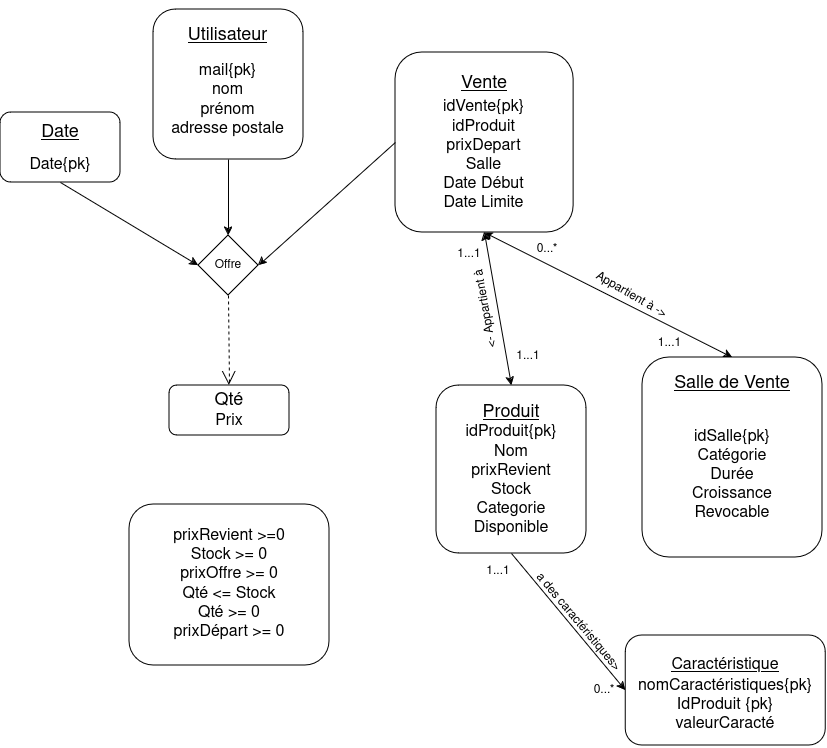

The diagram above was exported from draw.io. Its source (the exported page's mxGraphModel, read from the mxfile embedded in the PNG):
<mxGraphModel dx="941" dy="528" grid="1" gridSize="10" guides="1" tooltips="1" connect="1" arrows="1" fold="1" page="1" pageScale="1" pageWidth="850" pageHeight="1100" math="0" shadow="0">
  <root>
    <mxCell id="0" />
    <mxCell id="1" parent="0" />
    <mxCell id="ofFHBMjptxu8NDV-v7J2-40" value="" style="group" parent="1" vertex="1" connectable="0">
      <mxGeometry x="110" y="65" width="730" height="530" as="geometry" />
    </mxCell>
    <mxCell id="-uF0R0lQCtl9wBR931qS-4" value="" style="group" parent="ofFHBMjptxu8NDV-v7J2-40" vertex="1" connectable="0">
      <mxGeometry y="30" width="280" height="340" as="geometry" />
    </mxCell>
    <mxCell id="aa0cj-yEIOZvdle40va2-20" value="Offre" style="rhombus;whiteSpace=wrap;html=1;" parent="-uF0R0lQCtl9wBR931qS-4" vertex="1">
      <mxGeometry x="150" y="185" width="60" height="60" as="geometry" />
    </mxCell>
    <mxCell id="-uF0R0lQCtl9wBR931qS-5" value="" style="group" parent="-uF0R0lQCtl9wBR931qS-4" vertex="1" connectable="0">
      <mxGeometry x="100" y="-24" width="160" height="180" as="geometry" />
    </mxCell>
    <mxCell id="-uF0R0lQCtl9wBR931qS-1" value="" style="rounded=1;whiteSpace=wrap;html=1;" parent="-uF0R0lQCtl9wBR931qS-5" vertex="1">
      <mxGeometry x="5" y="-17" width="150" height="150" as="geometry" />
    </mxCell>
    <mxCell id="-uF0R0lQCtl9wBR931qS-3" value="&lt;div align=&quot;center&quot;&gt;&lt;font size=&quot;3&quot;&gt;mail{pk}&lt;/font&gt;&lt;/div&gt;&lt;div align=&quot;center&quot;&gt;&lt;font size=&quot;3&quot;&gt;nom&lt;/font&gt;&lt;/div&gt;&lt;div align=&quot;center&quot;&gt;&lt;font size=&quot;3&quot;&gt;prénom&lt;/font&gt;&lt;/div&gt;&lt;div align=&quot;center&quot;&gt;&lt;font size=&quot;3&quot;&gt;adresse postale&lt;br&gt;&lt;/font&gt;&lt;/div&gt;" style="text;html=1;align=center;verticalAlign=middle;whiteSpace=wrap;rounded=0;" parent="-uF0R0lQCtl9wBR931qS-5" vertex="1">
      <mxGeometry x="12.49" y="23.269999999999996" width="135.01" height="101.47" as="geometry" />
    </mxCell>
    <mxCell id="-uF0R0lQCtl9wBR931qS-2" value="&lt;div&gt;&lt;u&gt;&lt;font style=&quot;font-size: 18px;&quot;&gt;Utilisateur&lt;/font&gt;&lt;/u&gt;&lt;/div&gt;" style="text;html=1;align=center;verticalAlign=middle;whiteSpace=wrap;rounded=0;" parent="-uF0R0lQCtl9wBR931qS-5" vertex="1">
      <mxGeometry x="14.37" y="-26" width="131.25" height="70" as="geometry" />
    </mxCell>
    <mxCell id="aa0cj-yEIOZvdle40va2-23" value="" style="endArrow=classic;html=1;rounded=0;entryX=0.5;entryY=0;entryDx=0;entryDy=0;exitX=0.5;exitY=1;exitDx=0;exitDy=0;" parent="-uF0R0lQCtl9wBR931qS-4" source="-uF0R0lQCtl9wBR931qS-1" target="aa0cj-yEIOZvdle40va2-20" edge="1">
      <mxGeometry width="50" height="50" relative="1" as="geometry">
        <mxPoint x="61" y="31" as="sourcePoint" />
        <mxPoint x="101" y="261" as="targetPoint" />
      </mxGeometry>
    </mxCell>
    <mxCell id="ZCG3vBXyKOke6vrB0kK--3" value="" style="endArrow=open;endSize=12;dashed=1;html=1;rounded=0;entryX=0.5;entryY=0;entryDx=0;entryDy=0;" edge="1" parent="-uF0R0lQCtl9wBR931qS-4" target="aa0cj-yEIOZvdle40va2-27">
      <mxGeometry width="160" relative="1" as="geometry">
        <mxPoint x="180" y="245" as="sourcePoint" />
        <mxPoint x="190" y="335" as="targetPoint" />
      </mxGeometry>
    </mxCell>
    <mxCell id="UowVVviBaSJEIdX8Itdu-26" value="" style="group" parent="ofFHBMjptxu8NDV-v7J2-40" vertex="1" connectable="0">
      <mxGeometry x="388" y="365" width="150" height="168" as="geometry" />
    </mxCell>
    <mxCell id="UowVVviBaSJEIdX8Itdu-1" value="" style="rounded=1;whiteSpace=wrap;html=1;" parent="UowVVviBaSJEIdX8Itdu-26" vertex="1">
      <mxGeometry width="150" height="168" as="geometry" />
    </mxCell>
    <mxCell id="UowVVviBaSJEIdX8Itdu-2" value="&lt;div&gt;&lt;u&gt;&lt;font style=&quot;font-size: 18px;&quot;&gt;Produit&lt;/font&gt;&lt;/u&gt;&lt;/div&gt;" style="text;html=1;align=center;verticalAlign=middle;whiteSpace=wrap;rounded=0;" parent="UowVVviBaSJEIdX8Itdu-26" vertex="1">
      <mxGeometry x="45" y="11.858823529411765" width="60" height="29.647058823529406" as="geometry" />
    </mxCell>
    <mxCell id="UowVVviBaSJEIdX8Itdu-4" value="&lt;div&gt;&lt;font size=&quot;3&quot;&gt;idProduit{pk}&lt;/font&gt;&lt;/div&gt;&lt;div align=&quot;center&quot;&gt;&lt;font size=&quot;3&quot;&gt;Nom&lt;/font&gt;&lt;/div&gt;&lt;div align=&quot;center&quot;&gt;&lt;font size=&quot;3&quot;&gt;prixRevient&lt;/font&gt;&lt;/div&gt;&lt;div align=&quot;center&quot;&gt;&lt;font size=&quot;3&quot;&gt;Stock&lt;/font&gt;&lt;/div&gt;&lt;div align=&quot;center&quot;&gt;&lt;font size=&quot;3&quot;&gt;Categorie&lt;br&gt;&lt;/font&gt;&lt;/div&gt;&lt;div align=&quot;center&quot;&gt;&lt;font size=&quot;3&quot;&gt;Disponible&lt;br&gt;&lt;/font&gt;&lt;/div&gt;&lt;div align=&quot;center&quot;&gt;&lt;font size=&quot;3&quot;&gt;&lt;br&gt;&lt;/font&gt;&lt;/div&gt;" style="text;html=1;align=center;verticalAlign=middle;whiteSpace=wrap;rounded=0;" parent="UowVVviBaSJEIdX8Itdu-26" vertex="1">
      <mxGeometry x="10" y="56.00366013071895" width="130" height="98.82352941176471" as="geometry" />
    </mxCell>
    <mxCell id="ofFHBMjptxu8NDV-v7J2-43" value="Appartient à -&amp;gt;" style="text;html=1;align=center;verticalAlign=middle;whiteSpace=wrap;rounded=0;rotation=30;" parent="ofFHBMjptxu8NDV-v7J2-40" vertex="1">
      <mxGeometry x="528" y="260" width="110" height="30" as="geometry" />
    </mxCell>
    <mxCell id="aa0cj-yEIOZvdle40va2-15" value="1...1" style="text;html=1;align=center;verticalAlign=middle;whiteSpace=wrap;rounded=0;" parent="ofFHBMjptxu8NDV-v7J2-40" vertex="1">
      <mxGeometry x="450" y="321" width="60" height="30" as="geometry" />
    </mxCell>
    <mxCell id="aa0cj-yEIOZvdle40va2-27" value="&lt;div&gt;&lt;font style=&quot;font-size: 18px;&quot;&gt;Qté&lt;/font&gt;&lt;/div&gt;&lt;font size=&quot;3&quot;&gt;Prix&lt;/font&gt;" style="rounded=1;whiteSpace=wrap;html=1;" parent="ofFHBMjptxu8NDV-v7J2-40" vertex="1">
      <mxGeometry x="121" y="365" width="120" height="50" as="geometry" />
    </mxCell>
    <mxCell id="ofFHBMjptxu8NDV-v7J2-37" value="1...1" style="text;html=1;align=center;verticalAlign=middle;whiteSpace=wrap;rounded=0;" parent="ofFHBMjptxu8NDV-v7J2-40" vertex="1">
      <mxGeometry x="420" y="536" width="60" height="30" as="geometry" />
    </mxCell>
    <mxCell id="ofFHBMjptxu8NDV-v7J2-4" value="" style="group" parent="1" vertex="1" connectable="0">
      <mxGeometry x="704" y="402" width="180" height="200" as="geometry" />
    </mxCell>
    <mxCell id="UowVVviBaSJEIdX8Itdu-27" value="" style="rounded=1;whiteSpace=wrap;html=1;" parent="ofFHBMjptxu8NDV-v7J2-4" vertex="1">
      <mxGeometry width="180" height="200" as="geometry" />
    </mxCell>
    <mxCell id="ofFHBMjptxu8NDV-v7J2-1" style="edgeStyle=orthogonalEdgeStyle;rounded=0;orthogonalLoop=1;jettySize=auto;html=1;exitX=0.5;exitY=1;exitDx=0;exitDy=0;" parent="ofFHBMjptxu8NDV-v7J2-4" source="UowVVviBaSJEIdX8Itdu-27" target="UowVVviBaSJEIdX8Itdu-27" edge="1">
      <mxGeometry relative="1" as="geometry" />
    </mxCell>
    <mxCell id="ofFHBMjptxu8NDV-v7J2-2" value="&lt;font style=&quot;font-size: 18px;&quot;&gt;Salle de Vente&lt;br&gt;&lt;/font&gt;" style="text;html=1;align=center;verticalAlign=middle;whiteSpace=wrap;rounded=0;fontStyle=4" parent="ofFHBMjptxu8NDV-v7J2-4" vertex="1">
      <mxGeometry x="20" y="14.646464646464645" width="140" height="21.96969696969697" as="geometry" />
    </mxCell>
    <mxCell id="ofFHBMjptxu8NDV-v7J2-3" value="&lt;div&gt;&lt;font size=&quot;3&quot;&gt;idSalle{pk}&lt;br&gt;&lt;/font&gt;&lt;/div&gt;&lt;div&gt;&lt;font size=&quot;3&quot;&gt;Catégorie&lt;br&gt;&lt;/font&gt;&lt;/div&gt;&lt;div&gt;&lt;font size=&quot;3&quot;&gt;Durée&lt;/font&gt;&lt;/div&gt;&lt;div&gt;&lt;font size=&quot;3&quot;&gt;Croissance&lt;/font&gt;&lt;/div&gt;&lt;div&gt;&lt;font size=&quot;3&quot;&gt;Revocable&lt;br&gt;&lt;/font&gt;&lt;/div&gt;" style="text;html=1;align=center;verticalAlign=middle;whiteSpace=wrap;rounded=0;" parent="ofFHBMjptxu8NDV-v7J2-4" vertex="1">
      <mxGeometry x="10" y="49.99818181818182" width="160" height="136.1090909090909" as="geometry" />
    </mxCell>
    <mxCell id="ofFHBMjptxu8NDV-v7J2-6" value="" style="endArrow=classic;startArrow=classic;html=1;rounded=0;entryX=0.5;entryY=1;entryDx=0;entryDy=0;exitX=0.5;exitY=0;exitDx=0;exitDy=0;" parent="1" source="UowVVviBaSJEIdX8Itdu-27" target="-uF0R0lQCtl9wBR931qS-9" edge="1">
      <mxGeometry width="50" height="50" relative="1" as="geometry">
        <mxPoint x="349" y="817" as="sourcePoint" />
        <mxPoint x="399" y="767" as="targetPoint" />
      </mxGeometry>
    </mxCell>
    <mxCell id="-uF0R0lQCtl9wBR931qS-8" value="" style="group" parent="1" vertex="1" connectable="0">
      <mxGeometry x="449" y="77" width="238.13" height="320" as="geometry" />
    </mxCell>
    <mxCell id="-uF0R0lQCtl9wBR931qS-9" value="" style="rounded=1;whiteSpace=wrap;html=1;" parent="-uF0R0lQCtl9wBR931qS-8" vertex="1">
      <mxGeometry x="7.89" y="20" width="178.13" height="180" as="geometry" />
    </mxCell>
    <mxCell id="-uF0R0lQCtl9wBR931qS-10" value="&lt;div&gt;&lt;font size=&quot;3&quot;&gt;idVente{pk}&lt;/font&gt;&lt;/div&gt;&lt;div&gt;&lt;font size=&quot;3&quot;&gt;idProduit&lt;br&gt;&lt;/font&gt;&lt;/div&gt;&lt;div&gt;&lt;font size=&quot;3&quot;&gt;prixDepart&lt;br&gt;&lt;/font&gt;&lt;/div&gt;&lt;div&gt;&lt;font size=&quot;3&quot;&gt;Salle&lt;br&gt;&lt;/font&gt;&lt;/div&gt;&lt;div&gt;&lt;font size=&quot;3&quot;&gt;Date Début &lt;br&gt;&lt;/font&gt;&lt;/div&gt;&lt;div&gt;&lt;font size=&quot;3&quot;&gt;Date Limite&lt;br&gt;&lt;/font&gt;&lt;/div&gt;&lt;div&gt;&lt;font size=&quot;3&quot;&gt;&lt;br&gt;&lt;/font&gt;&lt;/div&gt;" style="text;html=1;align=center;verticalAlign=middle;whiteSpace=wrap;rounded=0;" parent="-uF0R0lQCtl9wBR931qS-8" vertex="1">
      <mxGeometry x="31.400000000000002" y="78" width="131.11" height="110" as="geometry" />
    </mxCell>
    <mxCell id="-uF0R0lQCtl9wBR931qS-11" value="&lt;div&gt;&lt;font style=&quot;font-size: 18px;&quot;&gt;&lt;u&gt;Vente&lt;/u&gt;&lt;/font&gt;&lt;/div&gt;" style="text;html=1;align=center;verticalAlign=middle;whiteSpace=wrap;rounded=0;" parent="-uF0R0lQCtl9wBR931qS-8" vertex="1">
      <mxGeometry x="19.03" y="31" width="155.86" height="40" as="geometry" />
    </mxCell>
    <mxCell id="ofFHBMjptxu8NDV-v7J2-38" value="0...*" style="text;html=1;align=center;verticalAlign=middle;whiteSpace=wrap;rounded=0;" parent="-uF0R0lQCtl9wBR931qS-8" vertex="1">
      <mxGeometry x="129.51" y="202" width="60" height="30" as="geometry" />
    </mxCell>
    <mxCell id="ofFHBMjptxu8NDV-v7J2-35" value="1...1" style="text;html=1;align=center;verticalAlign=middle;whiteSpace=wrap;rounded=0;" parent="-uF0R0lQCtl9wBR931qS-8" vertex="1">
      <mxGeometry x="52.28" y="207.00000000000003" width="60" height="30" as="geometry" />
    </mxCell>
    <mxCell id="ofFHBMjptxu8NDV-v7J2-42" value="&amp;lt;- Appartient à " style="text;html=1;align=center;verticalAlign=middle;whiteSpace=wrap;rounded=0;rotation=-100;" parent="-uF0R0lQCtl9wBR931qS-8" vertex="1">
      <mxGeometry x="46" y="261" width="105.39" height="30" as="geometry" />
    </mxCell>
    <mxCell id="UowVVviBaSJEIdX8Itdu-21" value="" style="endArrow=classic;startArrow=classic;html=1;rounded=0;exitX=0.5;exitY=0;exitDx=0;exitDy=0;entryX=0.5;entryY=1;entryDx=0;entryDy=0;" parent="1" source="UowVVviBaSJEIdX8Itdu-1" target="-uF0R0lQCtl9wBR931qS-9" edge="1">
      <mxGeometry width="50" height="50" relative="1" as="geometry">
        <mxPoint x="349" y="777" as="sourcePoint" />
        <mxPoint x="538" y="537" as="targetPoint" />
      </mxGeometry>
    </mxCell>
    <mxCell id="ofFHBMjptxu8NDV-v7J2-96" value="&lt;div&gt;&lt;font size=&quot;3&quot;&gt;prixRevient &amp;gt;=0&lt;br&gt;&lt;/font&gt;&lt;/div&gt;&lt;div&gt;&lt;font size=&quot;3&quot;&gt;Stock &amp;gt;= 0&lt;/font&gt;&lt;/div&gt;&lt;div&gt;&lt;font size=&quot;3&quot;&gt;prixOffre &amp;gt;= 0&lt;/font&gt;&lt;/div&gt;&lt;div&gt;&lt;font size=&quot;3&quot;&gt;Qté &amp;lt;= Stock&lt;br&gt;&lt;/font&gt;&lt;/div&gt;&lt;div&gt;&lt;font size=&quot;3&quot;&gt;Qté &amp;gt;= 0&lt;br&gt;&lt;/font&gt;&lt;/div&gt;&lt;div&gt;&lt;font size=&quot;3&quot;&gt;prixDépart &amp;gt;= 0&lt;/font&gt;&lt;/div&gt;" style="rounded=1;whiteSpace=wrap;html=1;" parent="1" vertex="1">
      <mxGeometry x="191" y="549" width="200" height="161" as="geometry" />
    </mxCell>
    <mxCell id="ofFHBMjptxu8NDV-v7J2-97" value="" style="rounded=1;whiteSpace=wrap;html=1;" parent="1" vertex="1">
      <mxGeometry x="687.13" y="680" width="200" height="110" as="geometry" />
    </mxCell>
    <mxCell id="ofFHBMjptxu8NDV-v7J2-98" value="&lt;u&gt;&lt;font size=&quot;3&quot;&gt;Caractéristique&lt;/font&gt;&lt;/u&gt;" style="text;html=1;align=center;verticalAlign=middle;whiteSpace=wrap;rounded=0;" parent="1" vertex="1">
      <mxGeometry x="743.38" y="695" width="87.5" height="30" as="geometry" />
    </mxCell>
    <mxCell id="ofFHBMjptxu8NDV-v7J2-102" value="" style="endArrow=classic;html=1;rounded=0;exitX=0.5;exitY=1;exitDx=0;exitDy=0;entryX=0;entryY=0.5;entryDx=0;entryDy=0;" parent="1" source="UowVVviBaSJEIdX8Itdu-1" target="ofFHBMjptxu8NDV-v7J2-97" edge="1">
      <mxGeometry width="50" height="50" relative="1" as="geometry">
        <mxPoint x="1032.75" y="247" as="sourcePoint" />
        <mxPoint x="1085" y="420" as="targetPoint" />
      </mxGeometry>
    </mxCell>
    <mxCell id="ofFHBMjptxu8NDV-v7J2-39" value="1...1" style="text;html=1;align=center;verticalAlign=middle;resizable=0;points=[];autosize=1;strokeColor=none;fillColor=none;" parent="1" vertex="1">
      <mxGeometry x="706" y="373" width="50" height="30" as="geometry" />
    </mxCell>
    <mxCell id="aa0cj-yEIOZvdle40va2-5" value="&lt;div&gt;&lt;font size=&quot;3&quot;&gt;nomCaractéristiques{pk}&lt;br&gt;&lt;/font&gt;&lt;/div&gt;&lt;div&gt;&lt;font size=&quot;3&quot;&gt;IdProduit {pk}&lt;br&gt;&lt;/font&gt;&lt;/div&gt;&lt;div&gt;&lt;font size=&quot;3&quot;&gt;valeurCaracté&lt;/font&gt;&lt;/div&gt;" style="text;html=1;align=center;verticalAlign=middle;whiteSpace=wrap;rounded=0;" parent="1" vertex="1">
      <mxGeometry x="707.13" y="707.5" width="160" height="85" as="geometry" />
    </mxCell>
    <mxCell id="aa0cj-yEIOZvdle40va2-7" value="0...*" style="text;html=1;align=center;verticalAlign=middle;whiteSpace=wrap;rounded=0;" parent="1" vertex="1">
      <mxGeometry x="636.1299999999999" y="720" width="60" height="30" as="geometry" />
    </mxCell>
    <mxCell id="aa0cj-yEIOZvdle40va2-17" value="&lt;div&gt;&lt;font style=&quot;font-size: 14px;&quot;&gt;&lt;br&gt;&lt;/font&gt;&lt;/div&gt;&lt;div&gt;&lt;font size=&quot;3&quot;&gt;&lt;br&gt;&lt;/font&gt;&lt;/div&gt;&lt;div&gt;&lt;font size=&quot;3&quot;&gt;Date{pk}&lt;/font&gt;&lt;/div&gt;" style="rounded=1;whiteSpace=wrap;html=1;" parent="1" vertex="1">
      <mxGeometry x="62" y="157" width="120" height="70" as="geometry" />
    </mxCell>
    <mxCell id="aa0cj-yEIOZvdle40va2-2" value="&lt;u&gt;&lt;font style=&quot;font-size: 18px;&quot;&gt;Date&lt;/font&gt;&lt;/u&gt;" style="text;html=1;align=center;verticalAlign=middle;whiteSpace=wrap;rounded=0;" parent="1" vertex="1">
      <mxGeometry x="92" y="162" width="60" height="30" as="geometry" />
    </mxCell>
    <mxCell id="aa0cj-yEIOZvdle40va2-22" value="" style="endArrow=classic;html=1;rounded=0;entryX=0;entryY=0.5;entryDx=0;entryDy=0;exitX=0.5;exitY=1;exitDx=0;exitDy=0;" parent="1" target="aa0cj-yEIOZvdle40va2-20" edge="1" source="aa0cj-yEIOZvdle40va2-17">
      <mxGeometry width="50" height="50" relative="1" as="geometry">
        <mxPoint x="122" y="223" as="sourcePoint" />
        <mxPoint x="571" y="405" as="targetPoint" />
      </mxGeometry>
    </mxCell>
    <mxCell id="aa0cj-yEIOZvdle40va2-25" value="" style="endArrow=classic;html=1;rounded=0;entryX=1;entryY=0.5;entryDx=0;entryDy=0;exitX=0;exitY=0.5;exitDx=0;exitDy=0;" parent="1" source="-uF0R0lQCtl9wBR931qS-9" target="aa0cj-yEIOZvdle40va2-20" edge="1">
      <mxGeometry width="50" height="50" relative="1" as="geometry">
        <mxPoint x="520" y="490" as="sourcePoint" />
        <mxPoint x="570" y="440" as="targetPoint" />
      </mxGeometry>
    </mxCell>
    <mxCell id="SA3MfMmKfuJ9t50d1_-G-1" value="a des caractéristiques&amp;gt;" style="text;html=1;align=center;verticalAlign=middle;whiteSpace=wrap;rounded=0;rotation=50;" parent="1" vertex="1">
      <mxGeometry x="565" y="652" width="150" height="30" as="geometry" />
    </mxCell>
  </root>
</mxGraphModel>